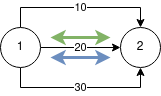

The diagram above was exported from draw.io. Its source (the exported page's mxGraphModel, read from the mxfile embedded in the PNG):
<mxGraphModel dx="796" dy="444" grid="1" gridSize="10" guides="1" tooltips="1" connect="1" arrows="1" fold="1" page="1" pageScale="1" pageWidth="850" pageHeight="1100" math="0" shadow="0">
  <root>
    <mxCell id="0" />
    <mxCell id="1" parent="0" />
    <mxCell id="koTx97APBxpf4KZuYTBS-5" value="20" style="edgeStyle=orthogonalEdgeStyle;rounded=0;orthogonalLoop=1;jettySize=auto;html=1;exitX=1;exitY=0.5;exitDx=0;exitDy=0;entryX=0;entryY=0.5;entryDx=0;entryDy=0;" parent="1" source="koTx97APBxpf4KZuYTBS-1" target="koTx97APBxpf4KZuYTBS-2" edge="1">
      <mxGeometry relative="1" as="geometry" />
    </mxCell>
    <mxCell id="koTx97APBxpf4KZuYTBS-8" value="&lt;div&gt;10&lt;/div&gt;" style="edgeStyle=orthogonalEdgeStyle;rounded=0;orthogonalLoop=1;jettySize=auto;html=1;exitX=0.5;exitY=0;exitDx=0;exitDy=0;entryX=0.5;entryY=0;entryDx=0;entryDy=0;" parent="1" source="koTx97APBxpf4KZuYTBS-1" target="koTx97APBxpf4KZuYTBS-2" edge="1">
      <mxGeometry relative="1" as="geometry" />
    </mxCell>
    <mxCell id="koTx97APBxpf4KZuYTBS-9" value="30" style="edgeStyle=orthogonalEdgeStyle;rounded=0;orthogonalLoop=1;jettySize=auto;html=1;exitX=0.5;exitY=1;exitDx=0;exitDy=0;entryX=0.5;entryY=1;entryDx=0;entryDy=0;" parent="1" source="koTx97APBxpf4KZuYTBS-1" target="koTx97APBxpf4KZuYTBS-2" edge="1">
      <mxGeometry relative="1" as="geometry" />
    </mxCell>
    <mxCell id="koTx97APBxpf4KZuYTBS-1" value="1" style="ellipse;whiteSpace=wrap;html=1;aspect=fixed;" parent="1" vertex="1">
      <mxGeometry x="50" y="290" width="40" height="40" as="geometry" />
    </mxCell>
    <mxCell id="koTx97APBxpf4KZuYTBS-2" value="2" style="ellipse;whiteSpace=wrap;html=1;aspect=fixed;" parent="1" vertex="1">
      <mxGeometry x="170" y="290" width="40" height="40" as="geometry" />
    </mxCell>
    <mxCell id="AqpF7Qd3P_i9kGzmWUdq-3" value="" style="endArrow=classic;startArrow=classic;html=1;strokeWidth=3;fillColor=#d5e8d4;strokeColor=#82b366;" edge="1" parent="1">
      <mxGeometry width="50" height="50" relative="1" as="geometry">
        <mxPoint x="100" y="300" as="sourcePoint" />
        <mxPoint x="160" y="300" as="targetPoint" />
      </mxGeometry>
    </mxCell>
    <mxCell id="AqpF7Qd3P_i9kGzmWUdq-5" value="" style="endArrow=classic;startArrow=classic;html=1;strokeWidth=3;fillColor=#dae8fc;strokeColor=#6c8ebf;" edge="1" parent="1">
      <mxGeometry width="50" height="50" relative="1" as="geometry">
        <mxPoint x="100" y="320" as="sourcePoint" />
        <mxPoint x="160" y="320" as="targetPoint" />
      </mxGeometry>
    </mxCell>
  </root>
</mxGraphModel>